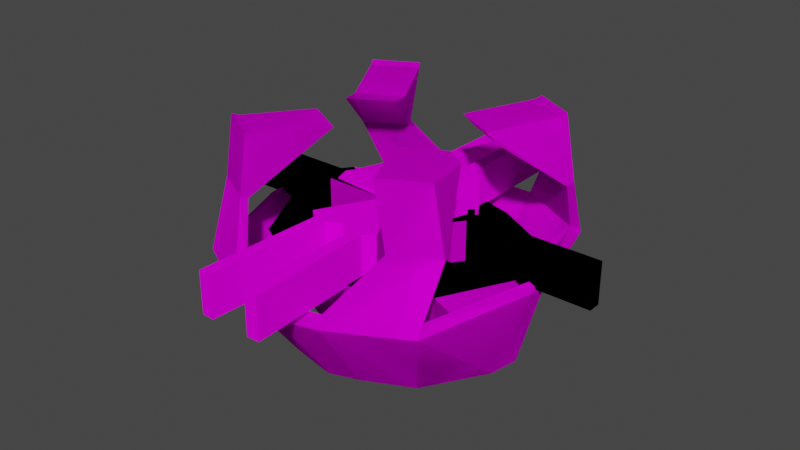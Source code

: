 # Source: StationBot00.blend  (saved by Blender 2.93.20; exported with 4.5.12 LTS)
import bpy
from mathutils import Matrix  # noqa: F401  (used for matrix-valued properties, if any)

bpy.ops.wm.read_factory_settings(use_empty=True)
scene = bpy.context.scene
scene.name = 'Scene'

# ---- collections
col_collection = bpy.data.collections.new('Collection'); scene.collection.children.link(col_collection)

# ---- images (referenced by path relative to the original .blend; pixels are not part of the script)
import os
ASSET_DIR = os.environ.get("B2B_ASSET_DIR", "")  # directory of the original .blend (textures are referenced by path, not embedded)
HERE = os.path.dirname(os.path.abspath(__file__))  # packed textures are extracted next to this script under _unpacked/

def load_image(name, relpath, width, height, colorspace="sRGB"):
    """Load a texture the original file referenced (path relative to the .blend, or extracted next to this script)."""
    p = next((c for c in (os.path.join(HERE, relpath), os.path.join(ASSET_DIR, relpath)) if relpath and os.path.exists(c)), "")
    if p:
        img = bpy.data.images.load(p, check_existing=True)
        img.name = name
    else:  # same state as the original file: an image datablock whose file is absent (Cycles renders it pink)
        img = bpy.data.images.new(name, width, height)
        img.source = "FILE"
        img.filepath = "//" + (relpath or name)
    img.colorspace_settings.name = colorspace
    return img
img_laserturret = load_image('LaserTurret', 'Textures/LaserTurretAlbedo.png', 1024, 1024, 'sRGB')

# ---- materials (node trees are filled in below, after node groups)
mat_laser = bpy.data.materials.new('Laser')
mat_laser.use_transparent_shadow = False

# ---- material node trees
mat_laser.use_nodes = True; mat_laser.node_tree.nodes.clear()
_N = mat_laser.node_tree.nodes; _L = mat_laser.node_tree.links
n0 = _N.new('ShaderNodeOutputMaterial'); n0.name = 'Material Output'; n0.location = (300, 300)
n1 = _N.new('ShaderNodeBsdfDiffuse'); n1.name = 'Diffuse BSDF'; n1.location = (10, 300)
n2 = _N.new('ShaderNodeTexImage'); n2.name = 'Image Texture'; n2.location = (-280, 279)
n2.image = img_laserturret
n2.interpolation = 'Closest'
_L.new(n1.outputs[0], n0.inputs[0])
_L.new(n2.outputs[0], n1.inputs[0])
n0.is_active_output = True

# ---- world
world_world = bpy.data.worlds.new('World'); scene.world = world_world
world_world.use_nodes = True; world_world.node_tree.nodes.clear()
_N = world_world.node_tree.nodes; _L = world_world.node_tree.links
n0 = _N.new('ShaderNodeOutputWorld'); n0.name = 'World Output'; n0.location = (300, 300)
n1 = _N.new('ShaderNodeBackground'); n1.name = 'Background'; n1.location = (10, 300)
n1.inputs[0].default_value = (0.05088, 0.05088, 0.05088, 1.0)
_L.new(n1.outputs[0], n0.inputs[0])
n0.is_active_output = True
world_world.color = (0.05088, 0.05088, 0.05088)
world_world.use_sun_shadow = False
world_world.sun_shadow_jitter_overblur = 0.0

# ---- meshes
me_cube = bpy.data.meshes.new('Cube')
me_cube.from_pydata([(0.0, -0.5745, -0.3837), (0.0, -0.9735, 0.3837), (0.0, 0.5938, -0.3837), (0.0, 0.9928, 0.3837), (0.6615, -0.3729, -0.3837), (0.8704, -0.6342, 0.3837), (0.6615, 0.3922, -0.3837), (0.8704, 0.6534, 0.3837), (0.0, 0.009633, -0.3837), (0.0, 0.009633, 0.3837), (0.9925, 0.009633, -0.3837), (1.201, 0.009633, 0.3837), (0.3877, 0.5252, -0.3837), (0.4614, 0.8773, 0.3837), (0.3877, -0.5059, -0.3837), (0.4614, -0.858, 0.3837), (0.4614, 0.009633, 0.3837), (0.3877, 0.009633, -0.3837), (0.697, -0.5782, -0.3837), (1.018, -0.9798, 0.3837), (0.697, 0.5975, -0.3837), (1.018, 0.9991, 0.3837), (0.2763, 0.8019, -0.3837), (0.3896, 1.343, 0.3837), (0.2763, -0.7827, -0.3837), (0.3896, -1.324, 0.3837), (0.4394, 1.439, 0.3109), (1.068, 1.095, 0.3109), (0.7469, 0.6929, -0.4564), (1.068, -1.075, 0.3109), (0.7469, -0.6737, -0.4564), (0.3262, -0.8781, -0.4564), (0.3262, 0.8974, -0.4564), (0.4394, -1.419, 0.3109), (0.7087, 0.9947, 0.8431), (1.081, 0.791, 0.8431), (1.081, -0.7717, 0.8431), (0.7087, -0.9754, 0.8431), (0.7382, 1.051, 0.8682), (1.11, 0.8475, 0.8682), (1.11, -0.8282, 0.8682), (0.7382, -1.032, 0.8682), (0.6025, 0.9947, 1.406), (0.9746, 0.791, 1.406), (0.9746, -0.7717, 1.406), (0.6025, -0.9754, 1.406), (0.632, 1.051, 1.431), (1.004, 0.8475, 1.431), (1.004, -0.8282, 1.431), (0.632, -1.032, 1.431), (0.4052, 0.4401, 1.301), (0.7773, 0.2364, 1.301), (0.7773, -0.2172, 1.301), (0.4052, -0.4209, 1.301), (0.2989, 0.4401, 1.371), (0.6711, 0.2364, 1.371), (0.6711, -0.2172, 1.371), (0.2989, -0.4209, 1.371), (1.318, 0.1316, 0.3989), (1.011, 0.02872, -0.3827), (1.372, 0.04573, 0.3261), (1.134, 0.102, -0.4345), (0.0, -1.329, 0.3084), (0.0, -0.7879, -0.4589), (0.0, -1.425, 0.2357), (0.0, -0.8833, -0.5317), (0.0, 1.343, 0.3837), (0.0, 0.8019, -0.3837), (0.0, 1.439, 0.3109), (0.0, 0.8974, -0.4564), (1.32, 0.04324, 0.4187), (0.996, -0.1073, -0.4407), (1.373, -0.1038, 0.3732), (1.051, -0.1113, -0.4812), (0.0, 0.2094, 0.3696), (0.0, 0.2094, 0.7349), (0.6354, 0.1745, 0.3696), (0.6354, 0.1745, 0.7349), (0.7017, 0.08316, 0.3696), (0.7017, 0.08316, 0.7349), (0.7017, -0.02973, 0.3696), (0.7017, -0.02973, 0.7349), (0.6354, -0.1211, 0.3696), (0.6354, -0.1211, 0.7349), (0.0, -0.1559, 0.3696), (0.0, -0.1416, 0.7349), (0.6377, 0.06964, 0.7349), (0.0, 0.1643, 0.7349), (0.5879, 0.1381, 0.7349), (0.6377, -0.01501, 0.7349), (0.5879, -0.08349, 0.7349), (0.0, -0.09887, 0.7349), (1.833, 0.08316, 0.7349), (1.833, 0.08316, 0.3696), (1.833, -0.02973, 0.3696), (1.833, -0.02973, 0.7349)], [], [(12, 13, 7, 6), (10, 11, 5, 4), (14, 15, 1, 0), (17, 10, 4, 14), (16, 9, 1, 15), (13, 3, 9, 16), (12, 6, 10, 17), (6, 7, 11, 10), (2, 12, 17, 8), (7, 13, 16, 11), (11, 16, 15, 5), (8, 17, 14, 0), (4, 5, 15, 14), (2, 3, 13, 12), (22, 20, 21, 23), (18, 24, 25, 19), (32, 26, 27, 28), (30, 29, 33, 31), (23, 21, 35, 34), (23, 26, 68, 66), (33, 29, 40, 41), (24, 18, 30, 31), (27, 21, 58, 60), (25, 24, 63, 62), (20, 22, 32, 28), (40, 36, 44, 48), (38, 34, 42, 46), (21, 27, 39, 35), (29, 19, 36, 40), (19, 25, 37, 36), (25, 33, 41, 37), (26, 23, 34, 38), (27, 26, 38, 39), (42, 43, 47, 46), (44, 45, 49, 48), (39, 38, 46, 47), (36, 37, 53, 52), (37, 41, 49, 45), (35, 39, 47, 43), (41, 40, 48, 49), (43, 42, 54, 55), (50, 51, 55, 54), (52, 53, 57, 56), (45, 44, 56, 57), (44, 36, 52, 56), (42, 34, 50, 54), (34, 35, 51, 50), (37, 45, 57, 53), (35, 43, 55, 51), (60, 58, 70, 72), (21, 20, 59, 58), (20, 28, 61, 59), (28, 27, 60, 61), (62, 63, 65, 64), (24, 31, 65, 63), (31, 33, 64, 65), (33, 25, 62, 64), (67, 66, 68, 69), (26, 32, 69, 68), (32, 22, 67, 69), (22, 23, 66, 67), (19, 29, 72, 70), (59, 71, 70, 58), (29, 30, 73, 72), (30, 18, 71, 73), (18, 19, 70, 71), (61, 60, 72, 73), (59, 61, 73, 71), (74, 75, 77, 76), (76, 77, 79, 78), (81, 80, 94, 95), (80, 81, 83, 82), (82, 83, 85, 84), (83, 81, 89, 90), (74, 76, 78, 80, 82, 84), (88, 87, 91, 90, 89, 86), (79, 77, 88, 86), (85, 83, 90, 91), (77, 75, 87, 88), (81, 79, 86, 89), (93, 92, 95, 94), (80, 78, 93, 94), (79, 81, 95, 92), (78, 79, 92, 93)])
_uv = me_cube.uv_layers.new(name='UVMap')
_uv.uv.foreach_set('vector', [0.3458, 0.7916, 0.1999, 0.8263, 0.1953, 0.7643, 0.3421, 0.7528, 0.6072, 0.7031, 0.7329, 0.6611, 0.7262, 0.7692, 0.6074, 0.7878, 0.4936, 0.1492, 0.5006, 0.01777, 0.5786, 0.004575, 0.5596, 0.1422, 0.502, 0.2224, 0.3973, 0.2182, 0.4484, 0.1662, 0.4936, 0.1492, 0.521, 0.4378, 0.5981, 0.4544, 0.5981, 0.5911, 0.521, 0.5584, 0.521, 0.3171, 0.5981, 0.3177, 0.5981, 0.4544, 0.521, 0.4378, 0.5104, 0.2956, 0.4608, 0.2748, 0.3973, 0.2182, 0.502, 0.2224, 0.3421, 0.7528, 0.1953, 0.7643, 0.2086, 0.6382, 0.3458, 0.6696, 0.5786, 0.308, 0.5104, 0.2956, 0.502, 0.2224, 0.5691, 0.2251, 0.4526, 0.3335, 0.521, 0.3171, 0.521, 0.4378, 0.3973, 0.411, 0.3973, 0.411, 0.521, 0.4378, 0.521, 0.5584, 0.4526, 0.5125, 0.5691, 0.2251, 0.502, 0.2224, 0.4936, 0.1492, 0.5596, 0.1422, 0.6074, 0.7878, 0.7262, 0.7692, 0.7329, 0.8514, 0.6123, 0.8413, 0.849, 0.9671, 0.8405, 0.8143, 0.9055, 0.822, 0.9055, 0.971, 0.3882, 0.09179, 0.3565, 0.1507, 0.2015, 0.09899, 0.2477, 0.004575, 0.374, 0.4857, 0.3586, 0.567, 0.1953, 0.5616, 0.2233, 0.4383, 0.1861, 0.3752, 0.0437, 0.4617, 0.02191, 0.3686, 0.1712, 0.3172, 0.5714, 0.7624, 0.4276, 0.7799, 0.3973, 0.6717, 0.5548, 0.69, 0.7189, 0.2601, 0.598, 0.224, 0.5877, 0.1462, 0.6593, 0.1676, 0.904, 0.7362, 0.9269, 0.7374, 0.8944, 0.8052, 0.8752, 0.7962, 0.7281, 0.004575, 0.8506, 0.03735, 0.8506, 0.1448, 0.778, 0.1254, 0.9684, 0.623, 0.9558, 0.7046, 0.9361, 0.7013, 0.9487, 0.6197, 0.02191, 0.3686, 0.01247, 0.3556, 0.00713, 0.1932, 0.01837, 0.1756, 0.1953, 0.5616, 0.3586, 0.567, 0.374, 0.6152, 0.2137, 0.629, 0.9586, 0.3452, 0.9718, 0.4267, 0.949, 0.4296, 0.9359, 0.3481, 0.8221, 0.4183, 0.8336, 0.4222, 0.7764, 0.4953, 0.765, 0.4913, 0.4656, 0.8851, 0.4626, 0.8738, 0.5562, 0.8899, 0.5592, 0.9012, 0.09783, 0.7449, 0.1119, 0.732, 0.1115, 0.8205, 0.1012, 0.8166, 0.8602, 0.3171, 0.8664, 0.3385, 0.8336, 0.4222, 0.8221, 0.4183, 0.007042, 0.506, 0.1288, 0.4708, 0.07669, 0.5742, 0.004575, 0.5951, 0.6246, 0.5085, 0.6072, 0.5207, 0.6362, 0.3932, 0.6479, 0.3962, 0.9269, 0.7374, 0.904, 0.7362, 0.8405, 0.6386, 0.8482, 0.6338, 0.9269, 0.6295, 0.9269, 0.7374, 0.8482, 0.6338, 0.8482, 0.5699, 0.7421, 0.7233, 0.7421, 0.6611, 0.7526, 0.6646, 0.7526, 0.7268, 0.1953, 0.9268, 0.2701, 0.923, 0.2706, 0.9343, 0.1958, 0.9381, 0.728, 0.9533, 0.672, 0.9617, 0.672, 0.869, 0.728, 0.8606, 0.004575, 0.5951, 0.07669, 0.5742, 0.1089, 0.6921, 0.03677, 0.7129, 0.6479, 0.3962, 0.6362, 0.3932, 0.6326, 0.3171, 0.6443, 0.3201, 0.1012, 0.8166, 0.1115, 0.8205, 0.1119, 0.9212, 0.1016, 0.9172, 0.778, 0.1254, 0.8506, 0.1448, 0.8088, 0.2363, 0.7363, 0.2169, 0.2797, 0.8355, 0.3403, 0.8558, 0.3403, 0.9554, 0.2797, 0.935, 0.6994, 0.03551, 0.6278, 0.01413, 0.6474, 0.004575, 0.7189, 0.02596, 0.03677, 0.7129, 0.1089, 0.6921, 0.1288, 0.702, 0.05672, 0.7228, 0.2701, 0.923, 0.1953, 0.9268, 0.1958, 0.8393, 0.2706, 0.8355, 0.7764, 0.4953, 0.8336, 0.4222, 0.8664, 0.5509, 0.8657, 0.5607, 0.5562, 0.8899, 0.4626, 0.8738, 0.5394, 0.7992, 0.5592, 0.789, 0.6593, 0.1676, 0.5877, 0.1462, 0.6278, 0.01413, 0.6994, 0.03551, 0.6479, 0.3962, 0.6443, 0.3201, 0.7558, 0.3189, 0.7495, 0.3212, 0.1012, 0.8166, 0.1016, 0.9172, 0.004575, 0.9144, 0.01835, 0.8978, 0.01837, 0.1756, 0.00713, 0.1932, 0.004575, 0.1783, 0.01185, 0.1505, 0.2015, 0.09899, 0.3565, 0.1507, 0.344, 0.2641, 0.1961, 0.2613, 0.9586, 0.3452, 0.9359, 0.3481, 0.9712, 0.2368, 0.9954, 0.2473, 0.1712, 0.3172, 0.02191, 0.3686, 0.01837, 0.1756, 0.1582, 0.1964, 0.6536, 0.5502, 0.7558, 0.6359, 0.742, 0.6519, 0.6398, 0.5662, 0.9684, 0.623, 0.9487, 0.6197, 0.9552, 0.5699, 0.9721, 0.5805, 0.5548, 0.69, 0.3973, 0.6717, 0.4173, 0.6002, 0.5714, 0.6379, 0.6072, 0.5207, 0.6246, 0.5085, 0.6536, 0.5502, 0.6398, 0.5662, 0.3549, 0.8012, 0.3549, 0.6404, 0.3725, 0.6382, 0.3725, 0.7989, 0.8597, 0.1732, 0.8776, 0.006805, 0.9289, 0.004575, 0.9289, 0.1702, 0.949, 0.4296, 0.9718, 0.4267, 0.9954, 0.4683, 0.977, 0.4787, 0.1433, 0.9617, 0.126, 0.8007, 0.1854, 0.8116, 0.1854, 0.9695, 0.5822, 0.6054, 0.5981, 0.6002, 0.5981, 0.7374, 0.5861, 0.7457, 0.344, 0.2641, 0.3577, 0.2861, 0.1953, 0.2761, 0.1961, 0.2613, 0.04551, 0.004575, 0.1861, 0.08796, 0.1719, 0.1651, 0.01185, 0.1505, 0.9361, 0.7013, 0.9558, 0.7046, 0.9562, 0.7931, 0.9464, 0.8, 0.3882, 0.3468, 0.2547, 0.4291, 0.1953, 0.2761, 0.3577, 0.2861, 0.1582, 0.1964, 0.01837, 0.1756, 0.01185, 0.1505, 0.1719, 0.1651, 0.9721, 0.8097, 0.961, 0.8338, 0.9464, 0.8, 0.9562, 0.7931, 0.6629, 0.9583, 0.6072, 0.9747, 0.6072, 0.8769, 0.6629, 0.8606, 0.5684, 0.8533, 0.5684, 0.7905, 0.5875, 0.789, 0.5875, 0.8519, 0.765, 0.688, 0.8278, 0.6944, 0.8314, 0.8697, 0.7686, 0.8633, 0.8278, 0.6944, 0.765, 0.688, 0.7686, 0.6701, 0.8314, 0.6765, 0.8314, 0.6765, 0.7686, 0.6701, 0.7674, 0.5699, 0.8308, 0.5751, 0.1854, 0.5801, 0.1733, 0.5944, 0.1711, 0.584, 0.1801, 0.5732, 0.9267, 0.2368, 0.9267, 0.3477, 0.9144, 0.3618, 0.8986, 0.3649, 0.8853, 0.356, 0.8755, 0.2471, 0.1502, 0.5805, 0.1441, 0.4809, 0.1796, 0.4723, 0.1801, 0.5732, 0.1711, 0.584, 0.1596, 0.5868, 0.1581, 0.5981, 0.1455, 0.5898, 0.1502, 0.5805, 0.1596, 0.5868, 0.1854, 0.4708, 0.1854, 0.5801, 0.1801, 0.5732, 0.1796, 0.4723, 0.1455, 0.5898, 0.138, 0.4824, 0.1441, 0.4809, 0.1502, 0.5805, 0.1733, 0.5944, 0.1581, 0.5981, 0.1596, 0.5868, 0.1711, 0.584, 0.3549, 0.8731, 0.3549, 0.8103, 0.3738, 0.8118, 0.3738, 0.8746, 0.8986, 0.3649, 0.9144, 0.3618, 0.9231, 0.5576, 0.9073, 0.5607, 0.1581, 0.5981, 0.1733, 0.5944, 0.1783, 0.7878, 0.163, 0.7915, 0.4534, 0.9674, 0.3973, 0.982, 0.3973, 0.8036, 0.4534, 0.789])
me_cube.materials.append(mat_laser)
me_cube.use_remesh_fix_poles = True
me_cube.use_remesh_preserve_attributes = False
me_cube.use_mirror_vertex_groups = False
me_cube.use_paint_bone_selection = False
me_cube.use_paint_mask = True
me_cube.update()
me_cube_001 = bpy.data.meshes.new('Cube.001')
me_cube_001.from_pydata([(0.0, -0.5745, -0.3837), (0.0, -0.9735, 0.3837), (0.0, 0.5938, -0.3837), (0.0, 0.9928, 0.3837), (0.6615, -0.3729, -0.3837), (0.8704, -0.6342, 0.3837), (0.6615, 0.3922, -0.3837), (0.8704, 0.6534, 0.3837), (0.0, 0.009633, -0.3837), (0.0, 0.009633, 0.3837), (0.9925, 0.009633, -0.3837), (1.201, 0.009633, 0.3837), (0.3877, 0.5252, -0.3837), (0.4614, 0.8773, 0.3837), (0.3877, -0.5059, -0.3837), (0.4614, -0.858, 0.3837), (0.4614, 0.009633, 0.3837), (0.3877, 0.009633, -0.3837), (0.697, -0.5782, -0.3837), (1.018, -0.9798, 0.3837), (0.697, 0.5975, -0.3837), (1.018, 0.9991, 0.3837), (0.2763, 0.8019, -0.3837), (0.3896, 1.343, 0.3837), (0.2763, -0.7827, -0.3837), (0.3896, -1.324, 0.3837), (0.4394, 1.439, 0.3109), (1.068, 1.095, 0.3109), (0.7469, 0.6929, -0.4564), (1.068, -1.075, 0.3109), (0.7469, -0.6737, -0.4564), (0.3262, -0.8781, -0.4564), (0.3262, 0.8974, -0.4564), (0.4394, -1.419, 0.3109), (0.7087, 0.9947, 0.8431), (1.081, 0.791, 0.8431), (1.081, -0.7717, 0.8431), (0.7087, -0.9754, 0.8431), (0.7382, 1.051, 0.8682), (1.11, 0.8475, 0.8682), (1.11, -0.8282, 0.8682), (0.7382, -1.032, 0.8682), (0.6025, 0.9947, 1.406), (0.9746, 0.791, 1.406), (0.9746, -0.7717, 1.406), (0.6025, -0.9754, 1.406), (0.632, 1.051, 1.431), (1.004, 0.8475, 1.431), (1.004, -0.8282, 1.431), (0.632, -1.032, 1.431), (0.4052, 0.4401, 1.301), (0.7773, 0.2364, 1.301), (0.7773, -0.2172, 1.301), (0.4052, -0.4209, 1.301), (0.2989, 0.4401, 1.371), (0.6711, 0.2364, 1.371), (0.6711, -0.2172, 1.371), (0.2989, -0.4209, 1.371), (1.318, 0.1316, 0.3989), (1.011, 0.02872, -0.3827), (1.372, 0.04573, 0.3261), (1.134, 0.102, -0.4345), (0.0, -1.329, 0.3084), (0.0, -0.7879, -0.4589), (0.0, -1.425, 0.2357), (0.0, -0.8833, -0.5317), (0.0, 1.343, 0.3837), (0.0, 0.8019, -0.3837), (0.0, 1.439, 0.3109), (0.0, 0.8974, -0.4564), (1.32, 0.04324, 0.4187), (0.996, -0.1073, -0.4407), (1.373, -0.1038, 0.3732), (1.051, -0.1113, -0.4812), (0.0, 0.2094, 0.3696), (0.0, 0.2094, 0.7349), (0.6354, 0.1745, 0.3696), (0.6354, 0.1745, 0.7349), (0.7017, 0.08316, 0.3696), (0.7017, 0.08316, 0.7349), (0.7017, -0.02973, 0.3696), (0.7017, -0.02973, 0.7349), (0.6354, -0.1211, 0.3696), (0.6354, -0.1211, 0.7349), (0.0, -0.1559, 0.3696), (0.0, -0.1416, 0.7349), (0.6377, 0.06964, 0.7349), (0.0, 0.1643, 0.7573), (0.5879, 0.1381, 0.7349), (0.6377, -0.01501, 0.7349), (0.5879, -0.08349, 0.7349), (0.0, -0.09887, 0.7573), (1.833, 0.08316, 0.7349), (1.833, 0.08316, 0.3696), (1.833, -0.02973, 0.3696), (1.833, -0.02973, 0.7349), (0.0, 0.05409, 0.3696), (0.0, 0.05409, 0.7349), (0.003676, 0.6899, 0.3696), (0.003676, 0.6899, 0.7349), (0.09402, 0.7576, 0.3696), (0.09402, 0.7576, 0.7349), (0.2069, 0.7592, 0.3696), (0.2069, 0.7592, 0.7349), (0.2992, 0.6942, 0.3696), (0.2992, 0.6942, 0.7349), (0.0, 0.05945, 0.3696), (0.0, 0.05924, 0.7349), (0.1085, 0.6937, 0.7349), (0.0, 0.05475, 0.7349), (0.04074, 0.643, 0.7349), (0.1931, 0.695, 0.7349), (0.2623, 0.6462, 0.7349), (0.0, 0.05861, 0.7349), (0.07743, 1.889, 0.7349), (0.07743, 1.889, 0.3696), (0.1903, 1.891, 0.3696), (0.1903, 1.891, 0.7349), (0.0, -0.0176, 0.3696), (0.0, -0.0176, 0.7349), (0.3296, -0.6533, 0.3696), (0.3296, -0.6533, 0.7349), (0.2411, -0.7234, 0.3696), (0.2411, -0.7234, 0.7349), (0.1283, -0.7281, 0.3696), (0.1283, -0.7281, 0.7349), (0.0, -0.6657, 0.3696), (0.0, -0.6657, 0.7349), (0.0, -0.02295, 0.3696), (0.0, -0.02274, 0.7349), (0.2249, -0.66, 0.7349), (0.0, -0.01826, 0.7349), (0.2912, -0.6074, 0.7349), (0.1403, -0.6635, 0.7349), (0.0, -0.6167, 0.7349), (0.0, -0.02211, 0.7349), (0.2886, -1.854, 0.7349), (0.2886, -1.854, 0.3696), (0.1759, -1.859, 0.3696), (0.1759, -1.859, 0.7349)], [], [(12, 13, 7, 6), (10, 11, 5, 4), (14, 15, 1, 0), (17, 10, 4, 14), (16, 9, 1, 15), (13, 3, 9, 16), (12, 6, 10, 17), (6, 7, 11, 10), (2, 12, 17, 8), (7, 13, 16, 11), (11, 16, 15, 5), (8, 17, 14, 0), (4, 5, 15, 14), (2, 3, 13, 12), (22, 20, 21, 23), (18, 24, 25, 19), (32, 26, 27, 28), (30, 29, 33, 31), (23, 21, 35, 34), (23, 26, 68, 66), (33, 29, 40, 41), (24, 18, 30, 31), (27, 21, 58, 60), (25, 24, 63, 62), (20, 22, 32, 28), (40, 36, 44, 48), (38, 34, 42, 46), (21, 27, 39, 35), (29, 19, 36, 40), (19, 25, 37, 36), (25, 33, 41, 37), (26, 23, 34, 38), (27, 26, 38, 39), (42, 43, 47, 46), (44, 45, 49, 48), (39, 38, 46, 47), (36, 37, 53, 52), (37, 41, 49, 45), (35, 39, 47, 43), (41, 40, 48, 49), (43, 42, 54, 55), (50, 51, 55, 54), (52, 53, 57, 56), (45, 44, 56, 57), (44, 36, 52, 56), (42, 34, 50, 54), (34, 35, 51, 50), (37, 45, 57, 53), (35, 43, 55, 51), (60, 58, 70, 72), (21, 20, 59, 58), (20, 28, 61, 59), (28, 27, 60, 61), (62, 63, 65, 64), (24, 31, 65, 63), (31, 33, 64, 65), (33, 25, 62, 64), (67, 66, 68, 69), (26, 32, 69, 68), (32, 22, 67, 69), (22, 23, 66, 67), (19, 29, 72, 70), (59, 71, 70, 58), (29, 30, 73, 72), (30, 18, 71, 73), (18, 19, 70, 71), (61, 60, 72, 73), (59, 61, 73, 71), (74, 75, 77, 76), (76, 77, 79, 78), (81, 80, 94, 95), (80, 81, 83, 82), (82, 83, 85, 84), (83, 81, 89, 90), (74, 76, 78, 80, 82, 84), (88, 87, 91, 90, 89, 86), (79, 77, 88, 86), (85, 83, 90, 91), (77, 75, 87, 88), (81, 79, 86, 89), (93, 92, 95, 94), (80, 78, 93, 94), (79, 81, 95, 92), (78, 79, 92, 93), (96, 97, 99, 98), (98, 99, 101, 100), (103, 102, 116, 117), (102, 103, 105, 104), (104, 105, 107, 106), (105, 103, 111, 112), (96, 98, 100, 102, 104, 106), (110, 109, 113, 112, 111, 108), (101, 99, 110, 108), (107, 105, 112, 113), (99, 97, 109, 110), (103, 101, 108, 111), (115, 114, 117, 116), (102, 100, 115, 116), (101, 103, 117, 114), (100, 101, 114, 115), (118, 119, 121, 120), (120, 121, 123, 122), (125, 124, 138, 139), (124, 125, 127, 126), (126, 127, 129, 128), (127, 125, 133, 134), (118, 120, 122, 124, 126, 128), (132, 131, 135, 134, 133, 130), (123, 121, 132, 130), (129, 127, 134, 135), (121, 119, 131, 132), (125, 123, 130, 133), (137, 136, 139, 138), (124, 122, 137, 138), (123, 125, 139, 136), (122, 123, 136, 137)])
_uv = me_cube_001.uv_layers.new(name='UVMap')
_uv.uv.foreach_set('vector', [0.3458, 0.7916, 0.1999, 0.8263, 0.1953, 0.7643, 0.3421, 0.7528, 0.6072, 0.7031, 0.7329, 0.6611, 0.7262, 0.7692, 0.6074, 0.7878, 0.4936, 0.1492, 0.5006, 0.01777, 0.5786, 0.004575, 0.5596, 0.1422, 0.502, 0.2224, 0.3973, 0.2182, 0.4484, 0.1662, 0.4936, 0.1492, 0.521, 0.4378, 0.5981, 0.4544, 0.5981, 0.5911, 0.521, 0.5584, 0.521, 0.3171, 0.5981, 0.3177, 0.5981, 0.4544, 0.521, 0.4378, 0.5104, 0.2956, 0.4608, 0.2748, 0.3973, 0.2182, 0.502, 0.2224, 0.3421, 0.7528, 0.1953, 0.7643, 0.2086, 0.6382, 0.3458, 0.6696, 0.5786, 0.308, 0.5104, 0.2956, 0.502, 0.2224, 0.5691, 0.2251, 0.4526, 0.3335, 0.521, 0.3171, 0.521, 0.4378, 0.3973, 0.411, 0.3973, 0.411, 0.521, 0.4378, 0.521, 0.5584, 0.4526, 0.5125, 0.5691, 0.2251, 0.502, 0.2224, 0.4936, 0.1492, 0.5596, 0.1422, 0.6074, 0.7878, 0.7262, 0.7692, 0.7329, 0.8514, 0.6123, 0.8413, 0.849, 0.9671, 0.8405, 0.8143, 0.9055, 0.822, 0.9055, 0.971, 0.3882, 0.09179, 0.3565, 0.1507, 0.2015, 0.09899, 0.2477, 0.004575, 0.374, 0.4857, 0.3586, 0.567, 0.1953, 0.5616, 0.2233, 0.4383, 0.1861, 0.3752, 0.0437, 0.4617, 0.02191, 0.3686, 0.1712, 0.3172, 0.5714, 0.7624, 0.4276, 0.7799, 0.3973, 0.6717, 0.5548, 0.69, 0.7189, 0.2601, 0.598, 0.224, 0.5877, 0.1462, 0.6593, 0.1676, 0.904, 0.7362, 0.9269, 0.7374, 0.8944, 0.8052, 0.8752, 0.7962, 0.7281, 0.004575, 0.8506, 0.03735, 0.8506, 0.1448, 0.778, 0.1254, 0.9684, 0.623, 0.9558, 0.7046, 0.9361, 0.7013, 0.9487, 0.6197, 0.02191, 0.3686, 0.01247, 0.3556, 0.00713, 0.1932, 0.01837, 0.1756, 0.1953, 0.5616, 0.3586, 0.567, 0.374, 0.6152, 0.2137, 0.629, 0.9586, 0.3452, 0.9718, 0.4267, 0.949, 0.4296, 0.9359, 0.3481, 0.8221, 0.4183, 0.8336, 0.4222, 0.7764, 0.4953, 0.765, 0.4913, 0.4656, 0.8851, 0.4626, 0.8738, 0.5562, 0.8899, 0.5592, 0.9012, 0.09783, 0.7449, 0.1119, 0.732, 0.1115, 0.8205, 0.1012, 0.8166, 0.8602, 0.3171, 0.8664, 0.3385, 0.8336, 0.4222, 0.8221, 0.4183, 0.007042, 0.506, 0.1288, 0.4708, 0.07669, 0.5742, 0.004575, 0.5951, 0.6246, 0.5085, 0.6072, 0.5207, 0.6362, 0.3932, 0.6479, 0.3962, 0.9269, 0.7374, 0.904, 0.7362, 0.8405, 0.6386, 0.8482, 0.6338, 0.9269, 0.6295, 0.9269, 0.7374, 0.8482, 0.6338, 0.8482, 0.5699, 0.7421, 0.7233, 0.7421, 0.6611, 0.7526, 0.6646, 0.7526, 0.7268, 0.1953, 0.9268, 0.2701, 0.923, 0.2706, 0.9343, 0.1958, 0.9381, 0.728, 0.9533, 0.672, 0.9617, 0.672, 0.869, 0.728, 0.8606, 0.004575, 0.5951, 0.07669, 0.5742, 0.1089, 0.6921, 0.03677, 0.7129, 0.6479, 0.3962, 0.6362, 0.3932, 0.6326, 0.3171, 0.6443, 0.3201, 0.1012, 0.8166, 0.1115, 0.8205, 0.1119, 0.9212, 0.1016, 0.9172, 0.778, 0.1254, 0.8506, 0.1448, 0.8088, 0.2363, 0.7363, 0.2169, 0.2797, 0.8355, 0.3403, 0.8558, 0.3403, 0.9554, 0.2797, 0.935, 0.6994, 0.03551, 0.6278, 0.01413, 0.6474, 0.004575, 0.7189, 0.02596, 0.03677, 0.7129, 0.1089, 0.6921, 0.1288, 0.702, 0.05672, 0.7228, 0.2701, 0.923, 0.1953, 0.9268, 0.1958, 0.8393, 0.2706, 0.8355, 0.7764, 0.4953, 0.8336, 0.4222, 0.8664, 0.5509, 0.8657, 0.5607, 0.5562, 0.8899, 0.4626, 0.8738, 0.5394, 0.7992, 0.5592, 0.789, 0.6593, 0.1676, 0.5877, 0.1462, 0.6278, 0.01413, 0.6994, 0.03551, 0.6479, 0.3962, 0.6443, 0.3201, 0.7558, 0.3189, 0.7495, 0.3212, 0.1012, 0.8166, 0.1016, 0.9172, 0.004575, 0.9144, 0.01835, 0.8978, 0.01837, 0.1756, 0.00713, 0.1932, 0.004575, 0.1783, 0.01185, 0.1505, 0.2015, 0.09899, 0.3565, 0.1507, 0.344, 0.2641, 0.1961, 0.2613, 0.9586, 0.3452, 0.9359, 0.3481, 0.9712, 0.2368, 0.9954, 0.2473, 0.1712, 0.3172, 0.02191, 0.3686, 0.01837, 0.1756, 0.1582, 0.1964, 0.6536, 0.5502, 0.7558, 0.6359, 0.742, 0.6519, 0.6398, 0.5662, 0.9684, 0.623, 0.9487, 0.6197, 0.9552, 0.5699, 0.9721, 0.5805, 0.5548, 0.69, 0.3973, 0.6717, 0.4173, 0.6002, 0.5714, 0.6379, 0.6072, 0.5207, 0.6246, 0.5085, 0.6536, 0.5502, 0.6398, 0.5662, 0.3549, 0.8012, 0.3549, 0.6404, 0.3725, 0.6382, 0.3725, 0.7989, 0.8597, 0.1732, 0.8776, 0.006805, 0.9289, 0.004575, 0.9289, 0.1702, 0.949, 0.4296, 0.9718, 0.4267, 0.9954, 0.4683, 0.977, 0.4787, 0.1433, 0.9617, 0.126, 0.8007, 0.1854, 0.8116, 0.1854, 0.9695, 0.5822, 0.6054, 0.5981, 0.6002, 0.5981, 0.7374, 0.5861, 0.7457, 0.344, 0.2641, 0.3577, 0.2861, 0.1953, 0.2761, 0.1961, 0.2613, 0.04551, 0.004575, 0.1861, 0.08796, 0.1719, 0.1651, 0.01185, 0.1505, 0.9361, 0.7013, 0.9558, 0.7046, 0.9562, 0.7931, 0.9464, 0.8, 0.3882, 0.3468, 0.2547, 0.4291, 0.1953, 0.2761, 0.3577, 0.2861, 0.1582, 0.1964, 0.01837, 0.1756, 0.01185, 0.1505, 0.1719, 0.1651, 0.9721, 0.8097, 0.961, 0.8338, 0.9464, 0.8, 0.9562, 0.7931, 0.6629, 0.9583, 0.6072, 0.9747, 0.6072, 0.8769, 0.6629, 0.8606, 0.5684, 0.8533, 0.5684, 0.7905, 0.5875, 0.789, 0.5875, 0.8519, 0.765, 0.688, 0.8278, 0.6944, 0.8314, 0.8697, 0.7686, 0.8633, 0.8278, 0.6944, 0.765, 0.688, 0.7686, 0.6701, 0.8314, 0.6765, 0.8314, 0.6765, 0.7686, 0.6701, 0.7674, 0.5699, 0.8308, 0.5751, 0.1854, 0.5801, 0.1733, 0.5944, 0.1711, 0.584, 0.1801, 0.5732, 0.9267, 0.2368, 0.9267, 0.3477, 0.9144, 0.3618, 0.8986, 0.3649, 0.8853, 0.356, 0.8755, 0.2471, 0.1502, 0.5805, 0.1441, 0.4809, 0.1796, 0.4723, 0.1801, 0.5732, 0.1711, 0.584, 0.1596, 0.5868, 0.1581, 0.5981, 0.1455, 0.5898, 0.1502, 0.5805, 0.1596, 0.5868, 0.1854, 0.4708, 0.1854, 0.5801, 0.1801, 0.5732, 0.1796, 0.4723, 0.1455, 0.5898, 0.138, 0.4824, 0.1441, 0.4809, 0.1502, 0.5805, 0.1733, 0.5944, 0.1581, 0.5981, 0.1596, 0.5868, 0.1711, 0.584, 0.3549, 0.8731, 0.3549, 0.8103, 0.3738, 0.8118, 0.3738, 0.8746, 0.8986, 0.3649, 0.9144, 0.3618, 0.9231, 0.5576, 0.9073, 0.5607, 0.1581, 0.5981, 0.1733, 0.5944, 0.1783, 0.7878, 0.163, 0.7915, 0.4534, 0.9674, 0.3973, 0.982, 0.3973, 0.8036, 0.4534, 0.789, 0.6629, 0.9583, 0.6072, 0.9747, 0.6072, 0.8769, 0.6629, 0.8606, 0.5684, 0.8533, 0.5684, 0.7905, 0.5875, 0.789, 0.5875, 0.8519, 0.765, 0.688, 0.8278, 0.6944, 0.8314, 0.8697, 0.7686, 0.8633, 0.8278, 0.6944, 0.765, 0.688, 0.7686, 0.6701, 0.8314, 0.6765, 0.8314, 0.6765, 0.7686, 0.6701, 0.7674, 0.5699, 0.8308, 0.5751, 0.1854, 0.5801, 0.1733, 0.5944, 0.1711, 0.584, 0.1801, 0.5732, 0.9267, 0.2368, 0.9267, 0.3477, 0.9144, 0.3618, 0.8986, 0.3649, 0.8853, 0.356, 0.8755, 0.2471, 0.1502, 0.5805, 0.1441, 0.4809, 0.1796, 0.4723, 0.1801, 0.5732, 0.1711, 0.584, 0.1596, 0.5868, 0.1581, 0.5981, 0.1455, 0.5898, 0.1502, 0.5805, 0.1596, 0.5868, 0.1854, 0.4708, 0.1854, 0.5801, 0.1801, 0.5732, 0.1796, 0.4723, 0.1455, 0.5898, 0.138, 0.4824, 0.1441, 0.4809, 0.1502, 0.5805, 0.1733, 0.5944, 0.1581, 0.5981, 0.1596, 0.5868, 0.1711, 0.584, 0.3549, 0.8731, 0.3549, 0.8103, 0.3738, 0.8118, 0.3738, 0.8746, 0.8986, 0.3649, 0.9144, 0.3618, 0.9231, 0.5576, 0.9073, 0.5607, 0.1581, 0.5981, 0.1733, 0.5944, 0.1783, 0.7878, 0.163, 0.7915, 0.4534, 0.9674, 0.3973, 0.982, 0.3973, 0.8036, 0.4534, 0.789, 0.6629, 0.9583, 0.6072, 0.9747, 0.6072, 0.8769, 0.6629, 0.8606, 0.5684, 0.8533, 0.5684, 0.7905, 0.5875, 0.789, 0.5875, 0.8519, 0.765, 0.688, 0.8278, 0.6944, 0.8314, 0.8697, 0.7686, 0.8633, 0.8278, 0.6944, 0.765, 0.688, 0.7686, 0.6701, 0.8314, 0.6765, 0.8314, 0.6765, 0.7686, 0.6701, 0.7674, 0.5699, 0.8308, 0.5751, 0.1854, 0.5801, 0.1733, 0.5944, 0.1711, 0.584, 0.1801, 0.5732, 0.9267, 0.2368, 0.9267, 0.3477, 0.9144, 0.3618, 0.8986, 0.3649, 0.8853, 0.356, 0.8755, 0.2471, 0.1502, 0.5805, 0.1441, 0.4809, 0.1796, 0.4723, 0.1801, 0.5732, 0.1711, 0.584, 0.1596, 0.5868, 0.1581, 0.5981, 0.1455, 0.5898, 0.1502, 0.5805, 0.1596, 0.5868, 0.1854, 0.4708, 0.1854, 0.5801, 0.1801, 0.5732, 0.1796, 0.4723, 0.1455, 0.5898, 0.138, 0.4824, 0.1441, 0.4809, 0.1502, 0.5805, 0.1733, 0.5944, 0.1581, 0.5981, 0.1596, 0.5868, 0.1711, 0.584, 0.3549, 0.8731, 0.3549, 0.8103, 0.3738, 0.8118, 0.3738, 0.8746, 0.8986, 0.3649, 0.9144, 0.3618, 0.9231, 0.5576, 0.9073, 0.5607, 0.1581, 0.5981, 0.1733, 0.5944, 0.1783, 0.7878, 0.163, 0.7915, 0.4534, 0.9674, 0.3973, 0.982, 0.3973, 0.8036, 0.4534, 0.789])
me_cube_001.materials.append(mat_laser)
me_cube_001.use_remesh_fix_poles = True
me_cube_001.use_remesh_preserve_attributes = False
me_cube_001.use_mirror_vertex_groups = False
me_cube_001.use_paint_bone_selection = False
me_cube_001.use_paint_mask = True
me_cube_001.update()

# ---- objects
ob_laserrotaryhorizontal = bpy.data.objects.new('LaserRotaryHorizontal', me_cube)
ob_laserrotaryvh = bpy.data.objects.new('LaserRotaryVH', me_cube_001)

# ---- transforms, parenting, visibility, modifiers, constraints
ob_laserrotaryhorizontal.location = (0.0, 0.0, 0.0)
ob_laserrotaryhorizontal.lineart.crease_threshold = 0.0
_m = ob_laserrotaryhorizontal.modifiers.new('Mirror', 'MIRROR')
_m.use_clip = True
ob_laserrotaryvh.location = (0.0, 0.0, 0.0)
ob_laserrotaryvh.lineart.crease_threshold = 0.0
_m = ob_laserrotaryvh.modifiers.new('Mirror', 'MIRROR')
_m.use_clip = True

# ---- collection membership
col_collection.objects.link(ob_laserrotaryhorizontal)
col_collection.objects.link(ob_laserrotaryvh)

# ---- scene / render settings (as saved in the file)
scene.frame_start = 1; scene.frame_end = 250; scene.frame_set(1)
scene.render.engine = 'BLENDER_EEVEE_NEXT'
scene.cycles.use_denoising = False
scene.cycles.samples = 128
scene.cycles.sampling_pattern = 'TABULATED_SOBOL'
scene.cycles.use_adaptive_sampling = False
scene.cycles.use_light_tree = False
scene.view_settings.view_transform = 'Filmic'
bpy.context.view_layer.update()

# ---- added for rendering (the .blend has no active camera and no usable light): camera, sun
cam_auto = bpy.data.cameras.new('AutoCamera')
cam_auto.lens = 50.0
cam_auto.sensor_width = 36.0
cam_auto.clip_end = 1000.0
ob_auto_camera = bpy.data.objects.new('AutoCamera', cam_auto)
scene.collection.objects.link(ob_auto_camera)
ob_auto_camera.location = (5.18074, -6.2009, 4.59428)
ob_auto_camera.rotation_euler = (1.09748, -7.21219e-08, 0.694738)
scene.camera = ob_auto_camera
light_auto_sun = bpy.data.lights.new('AutoSun', 'SUN')
light_auto_sun.energy = 3.0
light_auto_sun.angle = 0.0523599
ob_auto_sun = bpy.data.objects.new('AutoSun', light_auto_sun)
scene.collection.objects.link(ob_auto_sun)
ob_auto_sun.rotation_euler = (0.872665, 0.174533, 0.523599)
bpy.context.view_layer.update()

